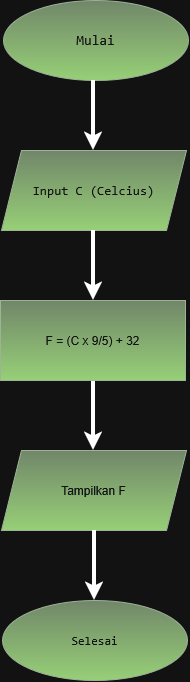

The diagram above was exported from draw.io. Its source (the exported page's mxGraphModel, read from the mxfile embedded in the PNG):
<mxGraphModel dx="1036" dy="616" grid="1" gridSize="10" guides="1" tooltips="1" connect="1" arrows="1" fold="1" page="1" pageScale="1" pageWidth="850" pageHeight="1100" math="0" shadow="0">
  <root>
    <mxCell id="0" />
    <mxCell id="1" parent="0" />
    <mxCell id="YmVgUBLWbryVDtkAgT9X-24" parent="1" style="ellipse;whiteSpace=wrap;html=1;shapeInside=1;fillColor=#6d8764;fontColor=#ffffff;strokeColor=#3A5431;gradientColor=light-dark(#000000,#97D077);" value="&lt;pre&gt;&lt;font style=&quot;font-size: 14px;&quot;&gt;Mulai&lt;/font&gt;&lt;/pre&gt;" vertex="1">
      <mxGeometry height="80" width="185" x="334" y="20" as="geometry" />
    </mxCell>
    <mxCell id="YmVgUBLWbryVDtkAgT9X-25" edge="1" parent="1" style="endArrow=classic;html=1;rounded=0;defaultLabelBackgroundColor=page;labelPadding=0 4;startSize=6;endSize=6;sourcePerimeterSpacing=0;fixedPointSpacing=1;targetPerimeterSpacing=-1;jumpSize=0;jumpStyle=none;curved=0;strokeWidth=4;" value="">
      <mxGeometry height="50" relative="1" width="50" as="geometry">
        <mxPoint x="424" y="100" as="sourcePoint" />
        <mxPoint x="424" y="170" as="targetPoint" />
      </mxGeometry>
    </mxCell>
    <mxCell id="YmVgUBLWbryVDtkAgT9X-26" parent="1" style="shape=parallelogram;perimeter=parallelogramPerimeter;whiteSpace=wrap;html=1;shapeInside=1;fixedSize=1;fillColor=#6d8764;fontColor=#ffffff;strokeColor=#3A5431;gradientColor=light-dark(#000000,#97D077);" value="&lt;pre&gt;&lt;font style=&quot;font-size: 13px;&quot;&gt;Input C (Celcius)&lt;/font&gt;&lt;/pre&gt;" vertex="1">
      <mxGeometry height="80" width="185" x="332" y="170" as="geometry" />
    </mxCell>
    <mxCell id="YmVgUBLWbryVDtkAgT9X-28" edge="1" parent="1" style="endArrow=classic;html=1;rounded=0;defaultLabelBackgroundColor=page;labelPadding=0 4;strokeWidth=4;" value="">
      <mxGeometry height="50" relative="1" width="50" as="geometry">
        <mxPoint x="424" y="250" as="sourcePoint" />
        <mxPoint x="424" y="320" as="targetPoint" />
      </mxGeometry>
    </mxCell>
    <mxCell id="YmVgUBLWbryVDtkAgT9X-29" edge="1" parent="1" style="endArrow=classic;html=1;rounded=0;defaultLabelBackgroundColor=page;labelPadding=0 4;strokeWidth=4;" value="">
      <mxGeometry height="50" relative="1" width="50" as="geometry">
        <mxPoint x="424" y="400" as="sourcePoint" />
        <mxPoint x="424" y="470" as="targetPoint" />
      </mxGeometry>
    </mxCell>
    <mxCell id="YmVgUBLWbryVDtkAgT9X-30" parent="1" style="rounded=0;whiteSpace=wrap;html=1;fillColor=#6d8764;fontColor=#ffffff;strokeColor=#3A5431;gradientColor=light-dark(#000000,#97D077);" value="F = (C x 9/5) + 32" vertex="1">
      <mxGeometry height="80" width="185" x="331" y="320" as="geometry" />
    </mxCell>
    <mxCell id="YmVgUBLWbryVDtkAgT9X-32" parent="1" style="shape=parallelogram;perimeter=parallelogramPerimeter;whiteSpace=wrap;html=1;shapeInside=1;fixedSize=1;fillColor=#6d8764;fontColor=#ffffff;strokeColor=#3A5431;gradientColor=light-dark(#000000,#97D077);" value="Tampilkan F" vertex="1">
      <mxGeometry height="80" width="185" x="332" y="470" as="geometry" />
    </mxCell>
    <mxCell id="YmVgUBLWbryVDtkAgT9X-33" edge="1" parent="1" style="endArrow=classic;html=1;rounded=0;defaultLabelBackgroundColor=page;labelPadding=0 4;strokeWidth=4;" value="">
      <mxGeometry height="50" relative="1" width="50" as="geometry">
        <mxPoint x="425" y="550" as="sourcePoint" />
        <mxPoint x="425" y="620" as="targetPoint" />
      </mxGeometry>
    </mxCell>
    <mxCell id="YmVgUBLWbryVDtkAgT9X-34" parent="1" style="ellipse;whiteSpace=wrap;html=1;shapeInside=1;fillColor=#6d8764;fontColor=#ffffff;strokeColor=#3A5431;gradientColor=light-dark(#000000,#97D077);" value="&lt;pre&gt;Selesai&lt;/pre&gt;" vertex="1">
      <mxGeometry height="80" width="185" x="333" y="620" as="geometry" />
    </mxCell>
  </root>
</mxGraphModel>